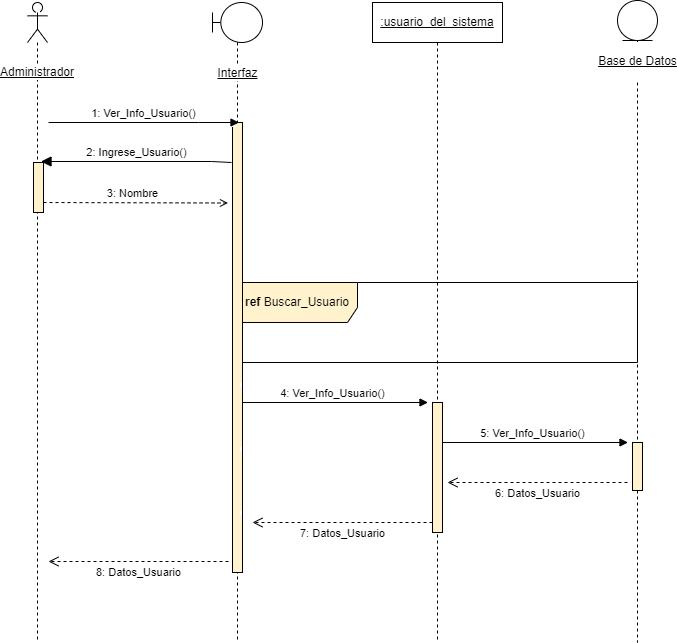

The diagram above was exported from draw.io. Its source (the exported page's mxGraphModel, read from the mxfile embedded in the PNG):
<mxGraphModel dx="1422" dy="865" grid="1" gridSize="10" guides="1" tooltips="1" connect="1" arrows="1" fold="1" page="1" pageScale="1" pageWidth="827" pageHeight="1169" math="0" shadow="0">
  <root>
    <mxCell id="hfC19R5i5ZZlK6ZIhO1M-0" />
    <mxCell id="hfC19R5i5ZZlK6ZIhO1M-1" parent="hfC19R5i5ZZlK6ZIhO1M-0" />
    <mxCell id="OiHW-CXkWTKVR90rNoVv-8" value="5: Ver_Info_Usuario()" style="html=1;verticalAlign=bottom;endArrow=block;rounded=0;" parent="hfC19R5i5ZZlK6ZIhO1M-1" edge="1">
      <mxGeometry relative="1" as="geometry">
        <mxPoint x="480" y="480" as="sourcePoint" />
        <mxPoint x="670.5" y="480" as="targetPoint" />
        <Array as="points" />
      </mxGeometry>
    </mxCell>
    <mxCell id="OiHW-CXkWTKVR90rNoVv-6" value="4: Ver_Info_Usuario()" style="html=1;verticalAlign=bottom;endArrow=block;rounded=0;" parent="hfC19R5i5ZZlK6ZIhO1M-1" edge="1">
      <mxGeometry relative="1" as="geometry">
        <mxPoint x="280" y="440" as="sourcePoint" />
        <mxPoint x="470.5" y="440" as="targetPoint" />
        <Array as="points" />
      </mxGeometry>
    </mxCell>
    <mxCell id="OiHW-CXkWTKVR90rNoVv-0" value="&lt;b&gt;ref&lt;/b&gt; Buscar_Usuario" style="shape=umlFrame;whiteSpace=wrap;html=1;width=120;height=40;fillColor=#fff2cc;strokeColor=#000000;" parent="hfC19R5i5ZZlK6ZIhO1M-1" vertex="1">
      <mxGeometry x="280" y="320" width="400" height="80" as="geometry" />
    </mxCell>
    <mxCell id="hfC19R5i5ZZlK6ZIhO1M-2" value="Administrador" style="shape=umlLifeline;participant=umlActor;perimeter=lifelinePerimeter;whiteSpace=wrap;html=1;container=1;collapsible=0;recursiveResize=0;verticalAlign=middle;spacingTop=100;outlineConnect=0;labelBackgroundColor=default;fontStyle=4" parent="hfC19R5i5ZZlK6ZIhO1M-1" vertex="1">
      <mxGeometry x="70" y="40" width="20" height="640" as="geometry" />
    </mxCell>
    <mxCell id="hfC19R5i5ZZlK6ZIhO1M-3" value="Interfaz" style="shape=umlLifeline;participant=umlBoundary;perimeter=lifelinePerimeter;html=1;container=1;collapsible=0;recursiveResize=0;verticalAlign=middle;spacingTop=102;outlineConnect=0;spacing=0;labelBackgroundColor=default;labelBorderColor=none;fontStyle=4" parent="hfC19R5i5ZZlK6ZIhO1M-1" vertex="1">
      <mxGeometry x="255" y="40" width="50" height="640" as="geometry" />
    </mxCell>
    <mxCell id="OiHW-CXkWTKVR90rNoVv-5" value="" style="html=1;points=[];perimeter=orthogonalPerimeter;labelBackgroundColor=default;labelBorderColor=none;strokeColor=#000000;fillColor=#fff2cc;" parent="hfC19R5i5ZZlK6ZIhO1M-3" vertex="1">
      <mxGeometry x="20" y="120" width="10" height="450" as="geometry" />
    </mxCell>
    <mxCell id="hfC19R5i5ZZlK6ZIhO1M-4" value="&lt;u&gt;:usuario_del_sistema&lt;/u&gt;" style="shape=umlLifeline;perimeter=lifelinePerimeter;whiteSpace=wrap;html=1;container=1;collapsible=0;recursiveResize=0;outlineConnect=0;" parent="hfC19R5i5ZZlK6ZIhO1M-1" vertex="1">
      <mxGeometry x="415" y="40" width="130" height="640" as="geometry" />
    </mxCell>
    <mxCell id="v-kPaWAfj7wFuw8u81LE-1" value="7: Datos_Usuario" style="html=1;verticalAlign=bottom;endArrow=open;dashed=1;endSize=8;rounded=0;strokeColor=default;" parent="hfC19R5i5ZZlK6ZIhO1M-4" edge="1">
      <mxGeometry y="20" relative="1" as="geometry">
        <mxPoint x="60" y="520" as="sourcePoint" />
        <mxPoint x="-120" y="520" as="targetPoint" />
        <mxPoint as="offset" />
      </mxGeometry>
    </mxCell>
    <mxCell id="OiHW-CXkWTKVR90rNoVv-7" value="" style="html=1;points=[];perimeter=orthogonalPerimeter;labelBackgroundColor=default;labelBorderColor=none;strokeColor=#000000;fillColor=#fff2cc;" parent="hfC19R5i5ZZlK6ZIhO1M-4" vertex="1">
      <mxGeometry x="60" y="400" width="10" height="130" as="geometry" />
    </mxCell>
    <mxCell id="hfC19R5i5ZZlK6ZIhO1M-5" value="&lt;p style=&quot;line-height: 1.2;&quot;&gt;&lt;u&gt;Base de Datos&lt;/u&gt;&lt;/p&gt;" style="shape=umlLifeline;participant=umlEntity;perimeter=lifelinePerimeter;html=1;container=1;collapsible=0;recursiveResize=0;verticalAlign=middle;spacingTop=81;outlineConnect=0;fontSize=12;labelPosition=center;verticalLabelPosition=middle;align=center;spacingRight=0;spacing=0;labelBorderColor=none;labelBackgroundColor=default;" parent="hfC19R5i5ZZlK6ZIhO1M-1" vertex="1">
      <mxGeometry x="660" y="38" width="40" height="642" as="geometry" />
    </mxCell>
    <mxCell id="OiHW-CXkWTKVR90rNoVv-9" value="" style="html=1;points=[];perimeter=orthogonalPerimeter;labelBackgroundColor=default;labelBorderColor=none;strokeColor=#000000;fillColor=#fff2cc;" parent="hfC19R5i5ZZlK6ZIhO1M-5" vertex="1">
      <mxGeometry x="15" y="442" width="10" height="48" as="geometry" />
    </mxCell>
    <mxCell id="OiHW-CXkWTKVR90rNoVv-2" value="1: Ver_Info_Usuario()" style="html=1;verticalAlign=bottom;endArrow=block;rounded=0;" parent="hfC19R5i5ZZlK6ZIhO1M-1" edge="1">
      <mxGeometry relative="1" as="geometry">
        <mxPoint x="91" y="160" as="sourcePoint" />
        <mxPoint x="281.5" y="160" as="targetPoint" />
        <Array as="points">
          <mxPoint x="241" y="160" />
        </Array>
      </mxGeometry>
    </mxCell>
    <mxCell id="OiHW-CXkWTKVR90rNoVv-3" value="3: Nombre" style="html=1;verticalAlign=bottom;endArrow=open;rounded=0;dashed=1;endFill=0;" parent="hfC19R5i5ZZlK6ZIhO1M-1" edge="1">
      <mxGeometry width="80" relative="1" as="geometry">
        <mxPoint x="80" y="240" as="sourcePoint" />
        <mxPoint x="270.5" y="240.5" as="targetPoint" />
      </mxGeometry>
    </mxCell>
    <mxCell id="OiHW-CXkWTKVR90rNoVv-4" value="2: Ingrese_Usuario()" style="html=1;verticalAlign=bottom;endArrow=block;endSize=8;rounded=0;endFill=1;" parent="hfC19R5i5ZZlK6ZIhO1M-1" edge="1">
      <mxGeometry relative="1" as="geometry">
        <mxPoint x="83.5" y="199" as="targetPoint" />
        <mxPoint x="273.9999999999998" y="200" as="sourcePoint" />
        <Array as="points">
          <mxPoint x="254" y="199" />
        </Array>
      </mxGeometry>
    </mxCell>
    <mxCell id="OiHW-CXkWTKVR90rNoVv-1" value="" style="html=1;points=[];perimeter=orthogonalPerimeter;labelBackgroundColor=default;labelBorderColor=none;strokeColor=#000000;fillColor=#fff2cc;" parent="hfC19R5i5ZZlK6ZIhO1M-1" vertex="1">
      <mxGeometry x="76" y="200" width="10" height="50" as="geometry" />
    </mxCell>
    <mxCell id="v-kPaWAfj7wFuw8u81LE-0" value="6: Datos_Usuario" style="html=1;verticalAlign=bottom;endArrow=open;dashed=1;endSize=8;rounded=0;strokeColor=default;" parent="hfC19R5i5ZZlK6ZIhO1M-1" edge="1">
      <mxGeometry y="20" relative="1" as="geometry">
        <mxPoint x="670" y="520" as="sourcePoint" />
        <mxPoint x="490" y="520" as="targetPoint" />
        <mxPoint as="offset" />
      </mxGeometry>
    </mxCell>
    <mxCell id="v-kPaWAfj7wFuw8u81LE-2" value="8: Datos_Usuario" style="html=1;verticalAlign=bottom;endArrow=open;dashed=1;endSize=8;rounded=0;strokeColor=default;" parent="hfC19R5i5ZZlK6ZIhO1M-1" edge="1">
      <mxGeometry y="20" relative="1" as="geometry">
        <mxPoint x="271" y="599" as="sourcePoint" />
        <mxPoint x="91" y="599" as="targetPoint" />
        <mxPoint as="offset" />
      </mxGeometry>
    </mxCell>
  </root>
</mxGraphModel>